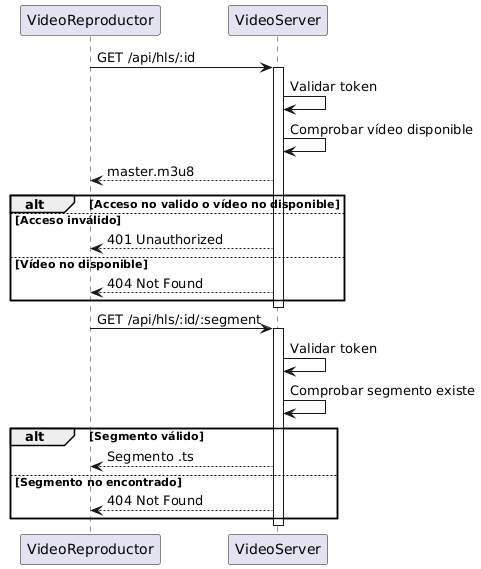

The diagram above was rendered by PlantUML. Its source (embedded in the PNG):
@startuml
participant VideoReproductor
participant VideoServer

VideoReproductor -> VideoServer : GET /api/hls/:id
activate VideoServer

VideoServer -> VideoServer : Validar token
VideoServer -> VideoServer : Comprobar vídeo disponible
VideoServer --> VideoReproductor : master.m3u8
alt Acceso no valido o vídeo no disponible
else Acceso inválido
    VideoServer --> VideoReproductor : 401 Unauthorized
else Vídeo no disponible
    VideoServer --> VideoReproductor : 404 Not Found
end

deactivate VideoServer

VideoReproductor -> VideoServer : GET /api/hls/:id/:segment
activate VideoServer

VideoServer -> VideoServer : Validar token
VideoServer -> VideoServer : Comprobar segmento existe

alt Segmento válido
    VideoServer --> VideoReproductor : Segmento .ts
else Segmento no encontrado
    VideoServer --> VideoReproductor : 404 Not Found
end

deactivate VideoServer
@enduml